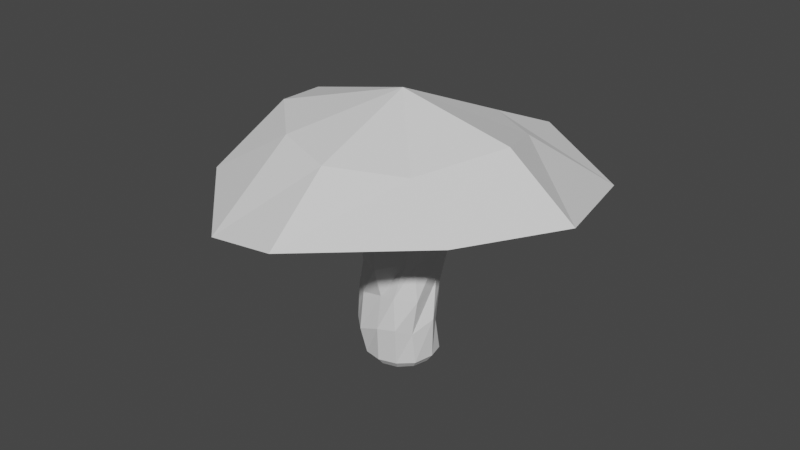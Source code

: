 # Source: secretsmushroom.blend  (saved by Blender 3.5.10; exported with 4.5.12 LTS)
import bpy
from mathutils import Matrix  # noqa: F401  (used for matrix-valued properties, if any)

bpy.ops.wm.read_factory_settings(use_empty=True)
scene = bpy.context.scene
scene.name = 'Scene'

# ---- collections
col_collection = bpy.data.collections.new('Collection'); scene.collection.children.link(col_collection)

# ---- world
world_world = bpy.data.worlds.new('World'); scene.world = world_world
world_world.use_nodes = True; world_world.node_tree.nodes.clear()
_N = world_world.node_tree.nodes; _L = world_world.node_tree.links
n0 = _N.new('ShaderNodeOutputWorld'); n0.name = 'World Output'; n0.location = (300, 300)
n1 = _N.new('ShaderNodeBackground'); n1.name = 'Background'; n1.location = (10, 300)
n1.inputs[0].default_value = (0.05088, 0.05088, 0.05088, 1.0)
_L.new(n1.outputs[0], n0.inputs[0])
n0.is_active_output = True
world_world.color = (0.05088, 0.05088, 0.05088)
world_world.use_sun_shadow = False
world_world.sun_shadow_jitter_overblur = 0.0

# ---- meshes
me_cylinder = bpy.data.meshes.new('Cylinder')
me_cylinder.from_pydata([(-2.564e-11, -2.564e-11, -0.04), (0.0002899, 0.01967, 0.01294), (0.01613, 0.01015, 0.01328), (0.01644, 0.002404, 0.0146), (0.01201, -0.01268, 0.0161), (0.003919, -0.0148, 0.01443), (-0.007011, -0.01328, 0.01347), (-0.01683, -0.001501, 0.01454), (-0.01261, 0.009625, 0.01218), (-0.006949, 0.0164, 0.01368), (0.0, 0.01313, -0.03985), (0.006565, 0.01137, -0.03985), (0.01137, 0.006565, -0.03985), (0.01313, 0.0, -0.03985), (0.01137, -0.006565, -0.03985), (0.006565, -0.01137, -0.03985), (0.0, -0.01313, -0.03985), (-0.006565, -0.01137, -0.03985), (-0.01137, -0.006565, -0.03985), (-0.01313, 0.0, -0.03985), (-0.01137, 0.006565, -0.03985), (-0.006565, 0.01137, -0.03985), (-0.0002804, 0.01592, -0.03758), (-0.00026, 0.0183, -0.01672), (0.007754, 0.01378, -0.01728), (0.007737, 0.01369, -0.03761), (0.01436, 0.006559, -0.01256), (0.01362, 0.007603, -0.03755), (0.01617, 0.00136, -0.01135), (0.01603, -0.0001555, -0.03704), (0.0157, -0.009743, -0.01545), (0.01356, -0.008101, -0.03752), (0.008566, -0.01591, -0.01408), (0.008076, -0.01389, -0.0372), (0.0008204, -0.015, -0.01534), (0.0001631, -0.01604, -0.03727), (-0.01027, -0.0132, -0.01748), (-0.00806, -0.01396, -0.03767), (-0.01622, -0.009002, -0.01697), (-0.01396, -0.00806, -0.03767), (-0.01481, 7.103e-05, -0.01812), (-0.01609, -0.0001848, -0.03739), (-0.01199, 0.007872, -0.01617), (-0.01362, 0.007919, -0.03753), (-0.005069, 0.01396, -0.01756), (-0.008311, 0.01372, -0.03766), (-0.002847, 0.01713, -0.02851), (0.006201, 0.01351, -0.02875), (0.01332, 0.005167, -0.0272), (0.01756, -0.001647, -0.02332), (0.01337, -0.01005, -0.027), (0.009317, -0.01611, -0.02475), (0.001451, -0.01804, -0.02549), (-0.009529, -0.01625, -0.029), (-0.01665, -0.009812, -0.029), (-0.01819, -0.001625, -0.02714), (-0.01371, 0.007877, -0.02776), (-0.01101, 0.01413, -0.0291), (0.006845, 0.01568, 0.006368), (-0.0007487, 0.01893, 0.003482), (0.0164, 0.00976, 0.003682), (0.01911, 0.0002646, 0.003489), (0.01657, -0.009167, 0.003397), (0.01246, -0.0128, 0.005575), (0.0006588, -0.01868, 0.003306), (-0.009526, -0.01618, 0.002958), (-0.01664, -0.009366, 0.002946), (-0.01899, 0.0001458, 0.003149), (-0.01647, 0.009791, 0.002793), (-0.009766, 0.0165, 0.003252), (-0.003415, 0.01537, -0.005227), (0.008666, 0.01613, -0.005597), (0.01516, 0.01057, -0.003076), (0.01772, 0.0004054, -0.002149), (0.01402, -0.009532, -0.003962), (0.01179, -0.01273, -0.00283), (0.0003243, -0.01818, -0.00587), (-0.01017, -0.013, -0.006649), (-0.01436, -0.005709, -0.006403), (-0.01645, 0.003121, -0.006414), (-0.01649, 0.009557, -0.005963), (-0.01184, 0.01321, -0.004523), (-0.001514, 0.001328, 0.04517), (0.01283, 0.08385, 0.0189), (0.06179, 0.05821, 0.01387), (0.0806, -0.001318, 0.0216), (0.05272, -0.03809, 0.01963), (0.0112, -0.08259, 0.02195), (-0.02231, -0.07929, 0.0175), (-0.0602, -0.04357, 0.02044), (-0.08523, 0.02163, 0.02072), (-0.0457, 0.06404, 0.01641), (0.006033, 0.05315, 0.02856), (0.02936, 0.04303, 0.02724), (0.04621, 0.005894, 0.03545), (0.02814, -0.02887, 0.03162), (0.004552, -0.0497, 0.03562), (-0.02307, -0.04003, 0.03677), (-0.04936, -0.01577, 0.03707), (-0.05942, 0.01373, 0.0331), (-0.02602, 0.04904, 0.02771), (0.0002899, 0.01967, 0.01294), (0.01613, 0.01015, 0.01328), (0.01644, 0.002404, 0.0146), (0.01201, -0.01268, 0.0161), (0.003846, -0.01116, 0.01038), (-0.007011, -0.01328, 0.01347), (-0.01683, -0.001501, 0.01454), (-0.01261, 0.009625, 0.01218), (-0.006949, 0.0164, 0.01368)], [], [(70, 59, 58, 71), (0, 11, 12), (27, 29, 13, 12), (29, 31, 14, 13), (31, 33, 15, 14), (33, 35, 16, 15), (35, 37, 17, 16), (37, 39, 18, 17), (39, 41, 19, 18), (41, 43, 20, 19), (43, 45, 21, 20), (0, 10, 11), (0, 12, 13), (0, 13, 14), (0, 14, 15), (0, 15, 16), (0, 16, 17), (0, 17, 18), (0, 18, 19), (0, 19, 20), (0, 20, 21), (25, 27, 12, 11), (81, 69, 59, 70), (71, 58, 60, 72), (72, 60, 61, 73), (73, 61, 62, 74), (74, 62, 63, 75), (75, 63, 64, 76), (76, 64, 65, 77), (77, 65, 66, 78), (78, 66, 67, 79), (79, 67, 68, 80), (80, 68, 69, 81), (22, 25, 11, 10), (0, 21, 10), (46, 47, 25, 22), (47, 48, 27, 25), (48, 49, 29, 27), (49, 50, 31, 29), (50, 51, 33, 31), (51, 52, 35, 33), (52, 53, 37, 35), (53, 54, 39, 37), (54, 55, 41, 39), (55, 56, 43, 41), (56, 57, 45, 43), (57, 46, 22, 45), (45, 22, 10, 21), (23, 24, 47, 46), (24, 26, 48, 47), (26, 28, 49, 48), (28, 30, 50, 49), (30, 32, 51, 50), (32, 34, 52, 51), (34, 36, 53, 52), (36, 38, 54, 53), (38, 40, 55, 54), (40, 42, 56, 55), (42, 44, 57, 56), (44, 23, 46, 57), (61, 60, 2, 3), (58, 59, 1, 2, 60), (64, 63, 4, 5), (65, 64, 5, 6), (68, 67, 7, 8), (69, 68, 8, 9), (59, 69, 9, 1), (70, 71, 24, 23), (71, 72, 26, 24), (72, 73, 28, 26), (73, 74, 30, 28), (74, 75, 32, 30), (75, 76, 34, 32), (76, 77, 36, 34), (77, 78, 38, 36), (78, 79, 40, 38), (79, 80, 42, 40), (80, 81, 44, 42), (81, 70, 23, 44), (92, 82, 93), (100, 82, 92), (93, 82, 94), (94, 82, 95), (95, 82, 96), (96, 82, 97), (97, 82, 98), (98, 82, 99), (99, 82, 100), (92, 93, 84, 83), (93, 94, 85, 84), (94, 95, 86, 85), (95, 96, 87, 86), (96, 97, 88, 87), (97, 98, 89, 88), (98, 99, 90, 89), (99, 100, 91, 90), (100, 92, 83, 91), (89, 90, 108, 107), (86, 87, 105, 104), (83, 84, 102, 101), (90, 91, 109, 108), (87, 88, 106, 105), (84, 85, 103, 102), (91, 83, 101, 109), (88, 89, 107, 106), (85, 86, 104, 103), (66, 65, 6, 7, 67), (62, 61, 3, 4, 63)])
_uv = me_cylinder.uv_layers.new(name='UVMap')
_uv.uv.foreach_set('vector', [0.2615, 0.7776, 0.1921, 0.7963, 0.1452, 0.7518, 0.2169, 0.7074, 0.3952, 0.5423, 0.3546, 0.6006, 0.3393, 0.584, 0.3297, 0.5895, 0.3171, 0.568, 0.3296, 0.5646, 0.3393, 0.584, 0.3171, 0.568, 0.3154, 0.543, 0.3263, 0.5436, 0.3296, 0.5646, 0.3154, 0.543, 0.3164, 0.5192, 0.3288, 0.5223, 0.3263, 0.5436, 0.3164, 0.5192, 0.3267, 0.4958, 0.3379, 0.502, 0.3288, 0.5223, 0.3267, 0.4958, 0.3444, 0.4747, 0.3532, 0.4843, 0.3379, 0.502, 0.3444, 0.4747, 0.3684, 0.4561, 0.3754, 0.4697, 0.3532, 0.4843, 0.3684, 0.4561, 0.4026, 0.4415, 0.4068, 0.4614, 0.3754, 0.4697, 0.4026, 0.4415, 0.4561, 0.4412, 0.4497, 0.4657, 0.4068, 0.4614, 0.4561, 0.6445, 0.4064, 0.6415, 0.4075, 0.6223, 0.452, 0.6184, 0.3952, 0.5423, 0.3765, 0.6145, 0.3546, 0.6006, 0.3952, 0.5423, 0.3393, 0.584, 0.3296, 0.5646, 0.3952, 0.5423, 0.3296, 0.5646, 0.3263, 0.5436, 0.3952, 0.5423, 0.3263, 0.5436, 0.3288, 0.5223, 0.3952, 0.5423, 0.3288, 0.5223, 0.3379, 0.502, 0.3952, 0.5423, 0.3379, 0.502, 0.3532, 0.4843, 0.3952, 0.5423, 0.3532, 0.4843, 0.3754, 0.4697, 0.3952, 0.5423, 0.3754, 0.4697, 0.4068, 0.4614, 0.3952, 0.5423, 0.4068, 0.4614, 0.4497, 0.4657, 0.3952, 0.5423, 0.452, 0.6184, 0.4075, 0.6223, 0.3475, 0.6098, 0.3297, 0.5895, 0.3393, 0.584, 0.3546, 0.6006, 0.2966, 0.8327, 0.234, 0.8506, 0.1921, 0.7963, 0.2615, 0.7776, 0.2169, 0.7074, 0.1452, 0.7518, 0.1351, 0.6701, 0.1796, 0.6653, 0.1796, 0.6653, 0.1351, 0.6701, 0.1241, 0.6068, 0.1605, 0.6031, 0.1605, 0.6031, 0.1241, 0.6068, 0.1221, 0.5466, 0.1679, 0.5377, 0.1679, 0.5377, 0.1221, 0.5466, 0.1086, 0.5108, 0.1629, 0.5139, 0.1629, 0.5139, 0.1086, 0.5108, 0.14, 0.43, 0.1943, 0.4424, 0.1943, 0.4424, 0.14, 0.43, 0.1622, 0.3667, 0.2285, 0.3775, 0.2285, 0.3775, 0.1622, 0.3667, 0.1879, 0.3058, 0.2582, 0.3263, 0.2582, 0.3263, 0.1879, 0.3058, 0.2222, 0.2454, 0.2965, 0.2692, 0.2965, 0.2692, 0.2222, 0.2454, 0.2673, 0.183, 0.3237, 0.2257, 0.3362, 0.8593, 0.2828, 0.9046, 0.234, 0.8506, 0.2966, 0.8327, 0.3711, 0.6285, 0.3475, 0.6098, 0.3546, 0.6006, 0.3765, 0.6145, 0.3952, 0.5423, 0.4075, 0.6223, 0.3765, 0.6145, 0.3588, 0.6698, 0.3248, 0.6374, 0.3475, 0.6098, 0.3711, 0.6285, 0.3248, 0.6374, 0.2939, 0.6013, 0.3297, 0.5895, 0.3475, 0.6098, 0.2939, 0.6013, 0.2682, 0.5752, 0.3171, 0.568, 0.3297, 0.5895, 0.2682, 0.5752, 0.2798, 0.5377, 0.3154, 0.543, 0.3171, 0.568, 0.2798, 0.5377, 0.2741, 0.5089, 0.3164, 0.5192, 0.3154, 0.543, 0.2741, 0.5089, 0.2879, 0.4812, 0.3267, 0.4958, 0.3164, 0.5192, 0.2879, 0.4812, 0.3212, 0.4528, 0.3444, 0.4747, 0.3267, 0.4958, 0.3212, 0.4528, 0.3472, 0.4254, 0.3684, 0.4561, 0.3444, 0.4747, 0.3472, 0.4254, 0.3747, 0.3962, 0.4026, 0.4415, 0.3684, 0.4561, 0.3747, 0.3962, 0.4392, 0.3671, 0.4561, 0.4412, 0.4026, 0.4415, 0.4382, 0.7144, 0.4017, 0.6882, 0.4064, 0.6415, 0.4561, 0.6445, 0.4017, 0.6882, 0.3588, 0.6698, 0.3711, 0.6285, 0.4064, 0.6415, 0.4064, 0.6415, 0.3711, 0.6285, 0.3765, 0.6145, 0.4075, 0.6223, 0.3047, 0.7096, 0.2753, 0.6668, 0.3248, 0.6374, 0.3588, 0.6698, 0.2753, 0.6668, 0.2289, 0.6299, 0.2939, 0.6013, 0.3248, 0.6374, 0.2289, 0.6299, 0.2074, 0.5971, 0.2682, 0.5752, 0.2939, 0.6013, 0.2074, 0.5971, 0.2307, 0.5422, 0.2798, 0.5377, 0.2682, 0.5752, 0.2307, 0.5422, 0.2289, 0.4959, 0.2741, 0.5089, 0.2798, 0.5377, 0.2289, 0.4959, 0.2457, 0.4597, 0.2879, 0.4812, 0.2741, 0.5089, 0.2457, 0.4597, 0.2832, 0.4134, 0.3212, 0.4528, 0.2879, 0.4812, 0.2832, 0.4134, 0.307, 0.3811, 0.3472, 0.4254, 0.3212, 0.4528, 0.307, 0.3811, 0.3502, 0.342, 0.3747, 0.3962, 0.3472, 0.4254, 0.3502, 0.342, 0.387, 0.2904, 0.4392, 0.3671, 0.3747, 0.3962, 0.384, 0.7836, 0.337, 0.7344, 0.4017, 0.6882, 0.4382, 0.7144, 0.337, 0.7344, 0.3047, 0.7096, 0.3588, 0.6698, 0.4017, 0.6882, 0.1241, 0.6068, 0.1351, 0.6701, 0.06752, 0.6903, 0.04514, 0.6323, 0.1452, 0.7518, 0.1921, 0.7963, 0.1262, 0.8275, 0.06752, 0.6903, 0.1351, 0.6701, 0.14, 0.43, 0.1086, 0.5108, 0.03019, 0.5017, 0.05241, 0.4357, 0.1622, 0.3667, 0.14, 0.43, 0.05241, 0.4357, 0.08183, 0.3497, 0.2673, 0.183, 0.2222, 0.2454, 0.136, 0.2126, 0.1992, 0.1334, 0.234, 0.8506, 0.2828, 0.9046, 0.2072, 0.9361, 0.1573, 0.8832, 0.1921, 0.7963, 0.234, 0.8506, 0.1573, 0.8832, 0.1262, 0.8275, 0.2615, 0.7776, 0.2169, 0.7074, 0.2753, 0.6668, 0.3047, 0.7096, 0.2169, 0.7074, 0.1796, 0.6653, 0.2289, 0.6299, 0.2753, 0.6668, 0.1796, 0.6653, 0.1605, 0.6031, 0.2074, 0.5971, 0.2289, 0.6299, 0.1605, 0.6031, 0.1679, 0.5377, 0.2307, 0.5422, 0.2074, 0.5971, 0.1679, 0.5377, 0.1629, 0.5139, 0.2289, 0.4959, 0.2307, 0.5422, 0.1629, 0.5139, 0.1943, 0.4424, 0.2457, 0.4597, 0.2289, 0.4959, 0.1943, 0.4424, 0.2285, 0.3775, 0.2832, 0.4134, 0.2457, 0.4597, 0.2285, 0.3775, 0.2582, 0.3263, 0.307, 0.3811, 0.2832, 0.4134, 0.2582, 0.3263, 0.2965, 0.2692, 0.3502, 0.342, 0.307, 0.3811, 0.2965, 0.2692, 0.3237, 0.2257, 0.387, 0.2904, 0.3502, 0.342, 0.3362, 0.8593, 0.2966, 0.8327, 0.337, 0.7344, 0.384, 0.7836, 0.2966, 0.8327, 0.2615, 0.7776, 0.3047, 0.7096, 0.337, 0.7344, 0.6612, 0.1313, 0.7256, 0.2408, 0.6232, 0.1817, 0.748, 0.1149, 0.7256, 0.2408, 0.6612, 0.1313, 0.6232, 0.1817, 0.7256, 0.2408, 0.6355, 0.2925, 0.6355, 0.2925, 0.7256, 0.2408, 0.7088, 0.3545, 0.7088, 0.3545, 0.7256, 0.2408, 0.7932, 0.3501, 0.7932, 0.3501, 0.7256, 0.2408, 0.8281, 0.3063, 0.8281, 0.3063, 0.7256, 0.2408, 0.8331, 0.2315, 0.8331, 0.2315, 0.7256, 0.2408, 0.8075, 0.1598, 0.8075, 0.1598, 0.7256, 0.2408, 0.748, 0.1149, 0.6612, 0.1313, 0.6232, 0.1817, 0.5302, 0.179, 0.5998, 0.06127, 0.6232, 0.1817, 0.6355, 0.2925, 0.5395, 0.3499, 0.5302, 0.179, 0.6355, 0.2925, 0.7088, 0.3545, 0.6421, 0.4458, 0.5395, 0.3499, 0.7088, 0.3545, 0.7932, 0.3501, 0.8265, 0.4458, 0.6421, 0.4458, 0.7932, 0.3501, 0.8281, 0.3063, 0.9143, 0.3601, 0.8265, 0.4458, 0.8281, 0.3063, 0.8331, 0.2315, 0.9358, 0.215, 0.9143, 0.3601, 0.8331, 0.2315, 0.8075, 0.1598, 0.875, 0.1036, 0.9358, 0.215, 0.8075, 0.1598, 0.748, 0.1149, 0.7353, 0.02775, 0.875, 0.1036, 0.748, 0.1149, 0.6612, 0.1313, 0.5998, 0.06127, 0.7353, 0.02775, 0.6634, 0.9261, 0.787, 0.9188, 0.8099, 0.9575, 0.646, 0.9548, 0.5699, 0.5582, 0.5196, 0.7374, 0.487, 0.6932, 0.5486, 0.5246, 0.918, 0.694, 0.8546, 0.5785, 0.8597, 0.5382, 0.9336, 0.6809, 0.787, 0.9188, 0.9066, 0.8187, 0.9336, 0.8366, 0.8099, 0.9575, 0.5196, 0.7374, 0.5506, 0.8472, 0.5173, 0.8554, 0.487, 0.6932, 0.8546, 0.5785, 0.6999, 0.5048, 0.7082, 0.4699, 0.8597, 0.5382, 0.9066, 0.8187, 0.918, 0.694, 0.9336, 0.6809, 0.9336, 0.8366, 0.5506, 0.8472, 0.6634, 0.9261, 0.646, 0.9548, 0.5173, 0.8554, 0.6999, 0.5048, 0.5699, 0.5582, 0.5486, 0.5246, 0.7082, 0.4699, 0.1879, 0.3058, 0.1622, 0.3667, 0.08183, 0.3497, 0.136, 0.2126, 0.2222, 0.2454, 0.1221, 0.5466, 0.1241, 0.6068, 0.04514, 0.6323, 0.03019, 0.5017, 0.1086, 0.5108])
me_cylinder.update()

# ---- objects
ob_cylinder = bpy.data.objects.new('Cylinder', me_cylinder)

# ---- transforms, parenting, visibility, modifiers, constraints
ob_cylinder.location = (0.0, 0.0, -0.03789)
ob_cylinder.scale = (0.7122, 0.7343, 1.0)

# ---- collection membership
col_collection.objects.link(ob_cylinder)

# ---- scene / render settings (as saved in the file)
scene.frame_start = 1; scene.frame_end = 250; scene.frame_set(1)
scene.render.engine = 'BLENDER_EEVEE_NEXT'
scene.cycles.sampling_pattern = 'TABULATED_SOBOL'
scene.view_settings.view_transform = 'Filmic'
bpy.context.view_layer.update()

# ---- added for rendering (the .blend has no active camera and no usable light): camera, sun
cam_auto = bpy.data.cameras.new('AutoCamera')
cam_auto.lens = 50.0
cam_auto.sensor_width = 36.0
cam_auto.clip_end = 1000.0
ob_auto_camera = bpy.data.objects.new('AutoCamera', cam_auto)
scene.collection.objects.link(ob_auto_camera)
ob_auto_camera.location = (0.183395, -0.221593, 0.112729)
ob_auto_camera.rotation_euler = (1.09748, -7.21219e-08, 0.694738)
scene.camera = ob_auto_camera
light_auto_sun = bpy.data.lights.new('AutoSun', 'SUN')
light_auto_sun.energy = 3.0
light_auto_sun.angle = 0.0523599
ob_auto_sun = bpy.data.objects.new('AutoSun', light_auto_sun)
scene.collection.objects.link(ob_auto_sun)
ob_auto_sun.rotation_euler = (0.872665, 0.174533, 0.523599)
bpy.context.view_layer.update()
